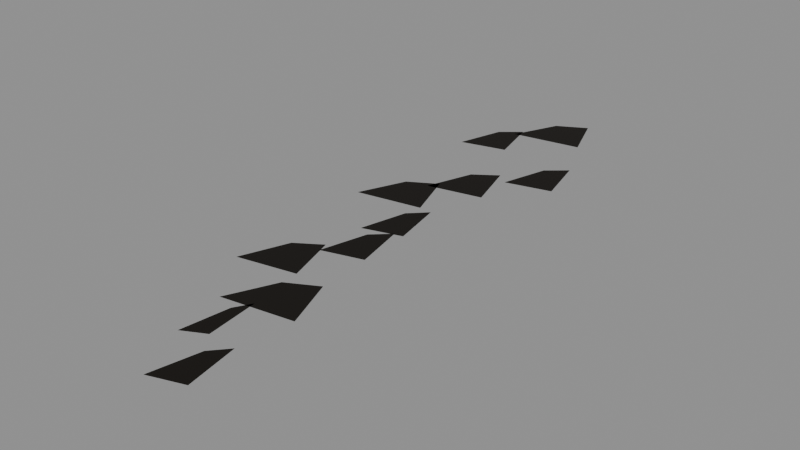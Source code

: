 # Source: MenuDragTrail.blend  (saved by Blender 5.2.45; exported with 4.5.12 LTS)
import bpy
from mathutils import Matrix  # noqa: F401  (used for matrix-valued properties, if any)

bpy.ops.wm.read_factory_settings(use_empty=True)
scene = bpy.context.scene
scene.name = 'Scene'

# ---- materials (node trees are filled in below, after node groups)
mat_menusoot = bpy.data.materials.new('MenuSoot')
mat_menusoot.diffuse_color = (0.009, 0.007, 0.005, 1.0)

# ---- material node trees
mat_menusoot.use_nodes = True; mat_menusoot.node_tree.nodes.clear()
_N = mat_menusoot.node_tree.nodes; _L = mat_menusoot.node_tree.links
n0 = _N.new('ShaderNodeOutputMaterial'); n0.name = 'Material Output'; n0.location = (0, 0)
n1 = _N.new('ShaderNodeRGB'); n1.name = 'Color'; n1.location = (0, 0)
n1.outputs[0].default_value = (0.009, 0.007, 0.005, 1.0)
n2 = _N.new('ShaderNodeBsdfPrincipled'); n2.name = 'Principled BSDF'; n2.location = (0, 0)
n2.inputs[2].default_value = 0.5774
n2.inputs[10].default_value = 0.005
n2.inputs[13].default_value = 0.18
_L.new(n1.outputs[0], n2.inputs[0])
_L.new(n2.outputs[0], n0.inputs[0])
n0.is_active_output = True

# ---- meshes
me_menudragtrail = bpy.data.meshes.new('MenuDragTrail')
me_menudragtrail.from_pydata([(0.1324, 0.0, 0.0), (0.4853, 0.12, 0.0), (0.3883, 0.66, 0.0), (0.2383, 0.49, 0.0), (-0.1399, 0.55, 0.0), (0.09057, 0.67, 0.0), (0.02718, 1.21, 0.0), (-0.07078, 1.04, 0.0), (-0.2705, 1.1, 0.0), (0.4677, 1.22, 0.0), (0.2647, 1.76, 0.0), (-0.04907, 1.59, 0.0), (-0.6657, 1.65, 0.0), (-0.05288, 1.77, 0.0), (-0.2214, 2.31, 0.0), (-0.4818, 2.14, 0.0), (-0.1964, 2.2, 0.0), (0.2295, 2.32, 0.0), (0.1124, 2.86, 0.0), (-0.06861, 2.69, 0.0), (-0.1989, 2.75, 0.0), (0.2048, 2.87, 0.0), (0.09378, 3.41, 0.0), (-0.07777, 3.24, 0.0), (-0.7271, 3.3, 0.0), (-0.04211, 3.42, 0.0), (-0.2305, 3.96, 0.0), (-0.5216, 3.79, 0.0), (-0.2974, 3.85, 0.0), (0.2695, 3.97, 0.0), (0.1136, 4.51, 0.0), (-0.1274, 4.34, 0.0), (0.2406, 4.4, 0.0), (0.7128, 4.52, 0.0), (0.5829, 5.06, 0.0), (0.3822, 4.89, 0.0), (-0.7061, 4.95, 0.0), (-0.226, 5.07, 0.0), (-0.3581, 5.61, 0.0), (-0.5621, 5.44, 0.0), (-0.3923, 5.5, 0.0), (0.3304, 5.62, 0.0), (0.1317, 6.16, 0.0), (-0.1755, 5.99, 0.0)], [], [(0, 1, 2, 3), (4, 5, 6, 7), (8, 9, 10, 11), (12, 13, 14, 15), (16, 17, 18, 19), (20, 21, 22, 23), (24, 25, 26, 27), (28, 29, 30, 31), (32, 33, 34, 35), (36, 37, 38, 39), (40, 41, 42, 43)])
_uv = me_menudragtrail.uv_layers.new(name='UVMap')
_uv.uv.foreach_set('vector', [622.6, 788.2, 622.4, 788.3, 622.3, 788.0, 622.4, 788.0, 622.5, 787.9, 622.4, 787.9, 622.3, 787.7, 622.4, 787.7, 622.4, 787.7, 622.1, 787.8, 622.0, 787.5, 622.2, 787.5, 622.4, 787.3, 622.1, 787.4, 622.1, 787.2, 622.2, 787.2, 622.1, 787.2, 621.9, 787.3, 621.8, 787.0, 621.9, 787.1, 621.9, 787.0, 621.7, 787.1, 621.6, 786.8, 621.7, 786.8, 622.0, 786.6, 621.7, 786.8, 621.6, 786.5, 621.8, 786.5, 621.7, 786.5, 621.4, 786.6, 621.3, 786.4, 621.4, 786.4, 621.3, 786.4, 621.0, 786.5, 620.9, 786.3, 621.1, 786.3, 621.5, 785.9, 621.3, 786.0, 621.2, 785.8, 621.3, 785.8, 621.2, 785.8, 620.9, 786.0, 620.8, 785.7, 621.0, 785.7])
me_menudragtrail.materials.append(mat_menusoot)
me_menudragtrail.update()

# ---- objects
ob_menudragtrail = bpy.data.objects.new('MenuDragTrail', me_menudragtrail)

# ---- transforms, parenting, visibility, modifiers, constraints
ob_menudragtrail.location = (0.0, 0.0, 0.0)
_vg = ob_menudragtrail.vertex_groups.new(name='Weathered surface')
_vg.add([0, 1, 2, 3, 4, 5, 6, 7, 8, 9, 10, 11, 12, 13, 14, 15, 16, 17, 18, 19, 20, 21, 22, 23, 24, 25, 26, 27, 28, 29, 30, 31, 32, 33, 34, 35, 36, 37, 38, 39, 40, 41, 42, 43], 1.0, 'REPLACE')
_m = ob_menudragtrail.modifiers.new('Stone edge wear', 'BEVEL')
_m.width = 0.025
_m.width_pct = 0.025
_m = ob_menudragtrail.modifiers.new('Eroded stone noise', 'DISPLACE')
_m.vertex_group = 'Weathered surface'
_m.mid_level = 0.52
_m.strength = 0.0715

# ---- collection membership
scene.collection.objects.link(ob_menudragtrail)

# ---- scene / render settings (as saved in the file)
scene.frame_start = 0; scene.frame_end = 96; scene.frame_set(1)
scene.render.engine = 'BLENDER_EEVEE_NEXT'
scene.render.bake_bias = 0.0
scene.render.bake_samples = 0
scene.render.compositor_device = 'GPU'
scene.eevee.use_volume_custom_range = False
scene.eevee.fast_gi_thickness_near = 0.1
scene.eevee.fast_gi_thickness_far = 0.0
scene.eevee.ray_tracing_options.screen_trace_thickness = 0.1
bpy.context.view_layer.update()

# ---- added for rendering (the .blend has no active camera and no usable light): camera, sun + grey world if the file has none
cam_auto = bpy.data.cameras.new('AutoCamera')
cam_auto.lens = 50.0
cam_auto.sensor_width = 36.0
cam_auto.clip_end = 1000.0
ob_auto_camera = bpy.data.objects.new('AutoCamera', cam_auto)
scene.collection.objects.link(ob_auto_camera)
ob_auto_camera.location = (5.84594, -3.9437, 4.67947)
ob_auto_camera.rotation_euler = (1.09748, -7.21219e-08, 0.694738)
scene.camera = ob_auto_camera
light_auto_sun = bpy.data.lights.new('AutoSun', 'SUN')
light_auto_sun.energy = 3.0
light_auto_sun.angle = 0.0523599
ob_auto_sun = bpy.data.objects.new('AutoSun', light_auto_sun)
scene.collection.objects.link(ob_auto_sun)
ob_auto_sun.rotation_euler = (0.872665, 0.174533, 0.523599)
if scene.world is None:
    world_auto = bpy.data.worlds.new('AutoWorld')
    world_auto.color = (0.3, 0.3, 0.3)
    scene.world = world_auto
bpy.context.view_layer.update()
